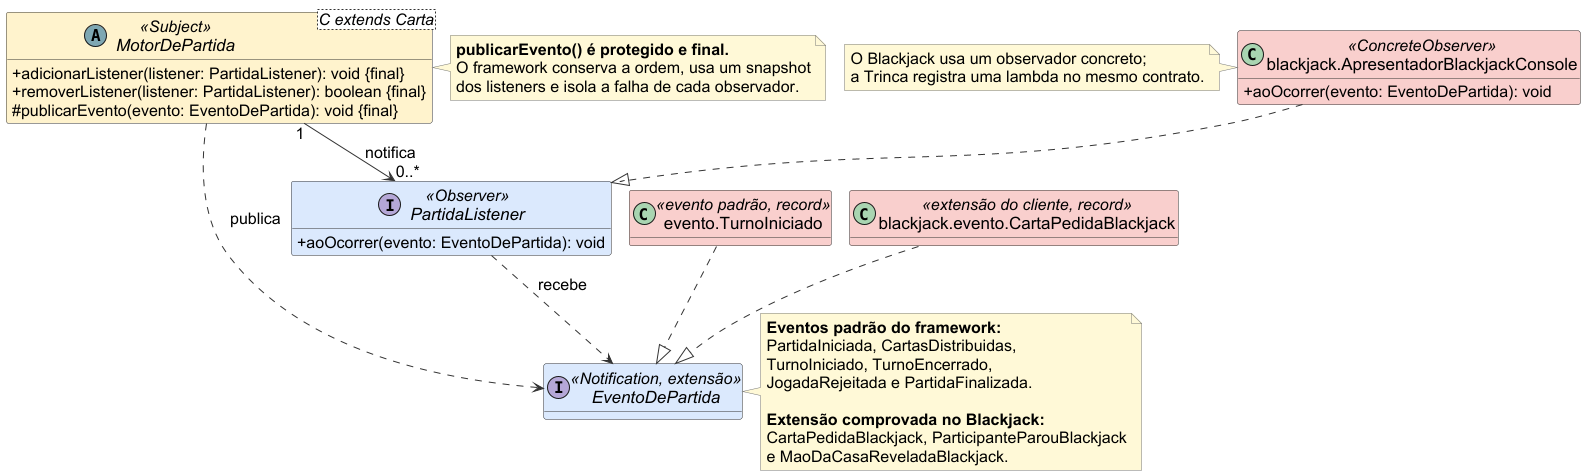

The diagram above was rendered by PlantUML. Its source (embedded in the PNG):
@startuml
' Recorte do diagrama de classes para o slide do padrão Observer.
' Mantém a mesma linguagem visual dos diagramas de Template Method,
' Factory Method e Strategy usados na apresentação.

!pragma layout smetana
top to bottom direction

skinparam backgroundColor #FFFFFF
skinparam classAttributeIconSize 0
skinparam shadowing false
skinparam linetype ortho
skinparam defaultFontName Arial
skinparam defaultFontSize 16
skinparam classFontSize 17
skinparam classBorderColor #333333
skinparam arrowColor #333333
skinparam noteBackgroundColor #FFF9D6
skinparam noteBorderColor #777777
hide empty fields

abstract class "MotorDePartida<C extends Carta>" as MotorDePartida         << (A,#7EA6B2) Subject >> #FFF2CC {
    +adicionarListener(listener: PartidaListener): void {final}
    +removerListener(listener: PartidaListener): boolean {final}
    #publicarEvento(evento: EventoDePartida): void {final}
}

interface PartidaListener << (I,#B4A7D6) Observer >> #DAE8FC {
    +aoOcorrer(evento: EventoDePartida): void
}

interface EventoDePartida << (I,#B4A7D6) Notification, extensão >> #DAE8FC

class "blackjack.ApresentadorBlackjackConsole" as ApresentadorBlackjackConsole         << (C,#A9D5B0) ConcreteObserver >> #F8CECC {
    +aoOcorrer(evento: EventoDePartida): void
}

class "evento.TurnoIniciado" as TurnoIniciado         << (C,#A9D5B0) evento padrão, record >> #F8CECC

class "blackjack.evento.CartaPedidaBlackjack" as CartaPedidaBlackjack         << (C,#A9D5B0) extensão do cliente, record >> #F8CECC

MotorDePartida "1" --> "0..*" PartidaListener : notifica
MotorDePartida ..> EventoDePartida : publica
PartidaListener ..> EventoDePartida : recebe
ApresentadorBlackjackConsole ..|> PartidaListener
TurnoIniciado ..|> EventoDePartida
CartaPedidaBlackjack ..|> EventoDePartida

note right of MotorDePartida
  <b>publicarEvento() é protegido e final.</b>
  O framework conserva a ordem, usa um snapshot
  dos listeners e isola a falha de cada observador.
end note

note right of EventoDePartida
  <b>Eventos padrão do framework:</b>
  PartidaIniciada, CartasDistribuidas,
  TurnoIniciado, TurnoEncerrado,
  JogadaRejeitada e PartidaFinalizada.

  <b>Extensão comprovada no Blackjack:</b>
  CartaPedidaBlackjack, ParticipanteParouBlackjack
  e MaoDaCasaReveladaBlackjack.
end note

note left of ApresentadorBlackjackConsole
  O Blackjack usa um observador concreto;
  a Trinca registra uma lambda no mesmo contrato.
end note

@enduml